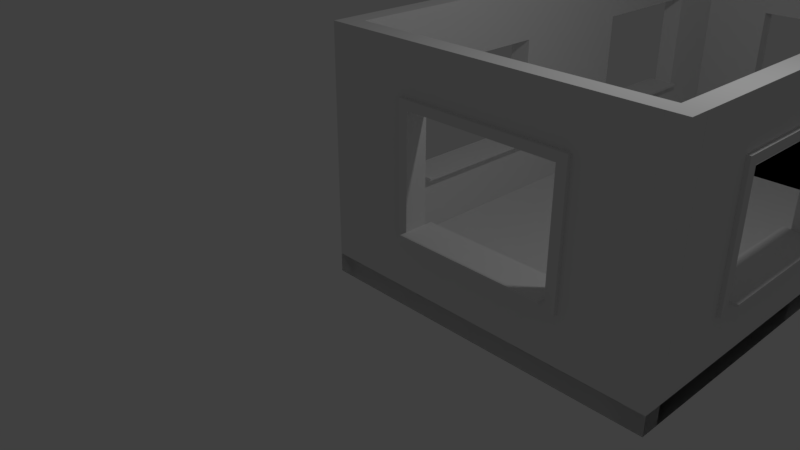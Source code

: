 # Source: Building_Blocks_Test_Room.blend  (saved by Blender 2.79.0; exported with 4.5.12 LTS)
import bpy
from mathutils import Matrix  # noqa: F401  (used for matrix-valued properties, if any)

bpy.ops.wm.read_factory_settings(use_empty=True)
scene = bpy.context.scene
scene.name = 'Scene'

# ---- collections
col_collection_1 = bpy.data.collections.new('Collection 1'); scene.collection.children.link(col_collection_1)

# ---- materials (node trees are filled in below, after node groups)
mat_material_003 = bpy.data.materials.new('Material.003')
mat_material_003.alpha_threshold = 0.0
mat_material_003.use_transparent_shadow = False
mat_material_003.roughness = 0.5
mat_material_003.line_color = (0.0, 0.0, 0.0, 1.0)
mat_material_002 = bpy.data.materials.new('Material.002')
mat_material_002.alpha_threshold = 0.0
mat_material_002.use_transparent_shadow = False
mat_material_002.roughness = 0.5
mat_material_002.line_color = (0.0, 0.0, 0.0, 1.0)
mat_material_001 = bpy.data.materials.new('Material.001')
mat_material_001.alpha_threshold = 0.0
mat_material_001.use_transparent_shadow = False
mat_material_001.roughness = 0.5
mat_material_001.line_color = (0.0, 0.0, 0.0, 1.0)

# ---- material node trees

# ---- world
world_world = bpy.data.worlds.new('World'); scene.world = world_world
world_world.color = (0.05088, 0.05088, 0.05088)
world_world.use_sun_shadow = False
world_world.sun_shadow_jitter_overblur = 0.0
world_world.cycles.sampling_method = 'MANUAL'

# ---- cameras
cam_camera = bpy.data.cameras.new('Camera')
cam_camera.clip_end = 100.0
cam_camera.lens = 35.0
cam_camera.sensor_width = 32.0
cam_camera.sensor_height = 18.0
cam_camera.ortho_scale = 7.314
cam_camera.dof.focus_distance = 0.0
cam_camera.dof.aperture_fstop = 128.0

# ---- lights
light_lamp = bpy.data.lights.new('Lamp', 'POINT')
light_lamp.transmission_factor = 0.0
light_lamp.cutoff_distance = 30.0
light_lamp.energy = 100.0
light_lamp.shadow_buffer_clip_start = 1.001
light_lamp.shadow_soft_size = 0.1
light_lamp.shadow_maximum_resolution = 0.006
light_lamp.use_absolute_resolution = True

# ---- meshes
me_edge_bottom_length = bpy.data.meshes.new('Edge Bottom Length')
me_edge_bottom_length.from_pydata([(0.0, 0.0, 0.0), (0.0, 0.25, 0.0), (0.25, 0.25, 0.0), (0.25, 0.0, 0.0), (0.0, 0.0, 3.0), (0.0, 0.25, 3.0), (0.25, 0.25, 3.0), (0.25, 0.0, 3.0), (0.25, 0.0, 3.0), (0.25, 0.25, 3.0), (0.0, 0.25, 3.0), (0.0, 0.0, 3.0), (0.25, 0.0, 0.0), (0.25, 0.25, 0.0), (0.0, 0.25, 0.0), (0.0, 0.0, 0.0), (-2.144e-14, 7.105e-15, 4.5), (-2.144e-14, 0.25, 4.5), (0.25, 0.25, 4.5), (0.25, 7.105e-15, 4.5), (-2.144e-14, 7.105e-15, 4.5), (-2.144e-14, 0.25, 4.5), (0.25, 0.25, 4.5), (0.25, 7.105e-15, 4.5), (-2.456e-13, 7.105e-15, 8.25), (-2.456e-13, 0.25, 8.25), (0.25, 0.25, 8.25), (0.25, 7.105e-15, 8.25)], [], [(1, 0, 3, 2), (11, 10, 21, 20), (2, 3, 7, 6), (0, 1, 5, 4), (3, 0, 4, 7), (1, 2, 6, 5), (21, 22, 23, 20), (9, 8, 23, 22), (14, 13, 9, 10), (12, 15, 11, 8), (6, 7, 19, 18), (15, 14, 10, 11), (13, 12, 8, 9), (14, 15, 12, 13), (18, 19, 27, 26), (4, 5, 17, 16), (7, 4, 16, 19), (5, 6, 18, 17), (8, 11, 20, 23), (10, 9, 22, 21), (25, 26, 27, 24), (16, 17, 25, 24), (19, 16, 24, 27), (17, 18, 26, 25)])
me_edge_bottom_length.materials.append(mat_material_003)
me_edge_bottom_length.use_remesh_preserve_volume = False
me_edge_bottom_length.use_remesh_preserve_attributes = False
me_edge_bottom_length.use_mirror_vertex_groups = False
me_edge_bottom_length.update()
me_edge_bottom_width = bpy.data.meshes.new('Edge Bottom Width')
me_edge_bottom_width.from_pydata([(0.0, 0.0, 0.0), (0.0, 0.25, 0.0), (0.25, 0.25, 0.0), (0.25, 0.0, 0.0), (0.0, 0.0, 3.0), (0.0, 0.25, 3.0), (0.25, 0.25, 3.0), (0.25, 0.0, 3.0), (0.25, 0.0, 3.0), (0.25, 0.25, 3.0), (0.0, 0.25, 3.0), (0.0, 0.0, 3.0), (0.25, 0.0, 0.0), (0.25, 0.25, 0.0), (0.0, 0.25, 0.0), (0.0, 0.0, 0.0), (-2.144e-14, 7.105e-15, 4.5), (-2.144e-14, 0.25, 4.5), (0.25, 0.25, 4.5), (0.25, 7.105e-15, 4.5), (-2.144e-14, 7.105e-15, 4.5), (-2.144e-14, 0.25, 4.5), (0.25, 0.25, 4.5), (0.25, 7.105e-15, 4.5)], [], [(1, 0, 3, 2), (11, 10, 21, 20), (2, 3, 7, 6), (0, 1, 5, 4), (3, 0, 4, 7), (1, 2, 6, 5), (21, 22, 23, 20), (9, 8, 23, 22), (14, 13, 9, 10), (12, 15, 11, 8), (6, 7, 19, 18), (15, 14, 10, 11), (13, 12, 8, 9), (14, 15, 12, 13), (17, 18, 19, 16), (4, 5, 17, 16), (7, 4, 16, 19), (5, 6, 18, 17), (8, 11, 20, 23), (10, 9, 22, 21)])
me_edge_bottom_width.materials.append(mat_material_003)
me_edge_bottom_width.use_remesh_preserve_volume = False
me_edge_bottom_width.use_remesh_preserve_attributes = False
me_edge_bottom_width.use_mirror_vertex_groups = False
me_edge_bottom_width.update()
me_edge_wall = bpy.data.meshes.new('Edge Wall')
me_edge_wall.from_pydata([(0.0, 0.0, 0.0), (0.0, 0.25, 0.0), (0.25, 0.25, 0.0), (0.25, 0.0, 0.0), (0.0, 0.0, 3.0), (0.0, 0.25, 3.0), (0.25, 0.25, 3.0), (0.25, 0.0, 3.0)], [], [(1, 2, 3, 0), (5, 4, 7, 6), (2, 6, 7, 3), (0, 4, 5, 1), (3, 7, 4, 0), (1, 5, 6, 2)])
me_edge_wall.materials.append(mat_material_003)
me_edge_wall.use_remesh_preserve_volume = False
me_edge_wall.use_remesh_preserve_attributes = False
me_edge_wall.use_mirror_vertex_groups = False
me_edge_wall.update()
me_floor = bpy.data.meshes.new('Floor')
me_floor.from_pydata([(0.0, 0.0, 0.0), (2.0, 0.0, 0.25), (0.0, 2.0, 0.0), (2.0, 2.0, 0.25), (2.0, 2.0, 0.0), (0.0, 2.0, 0.25), (2.0, 0.0, 0.0), (0.0, 0.0, 0.25)], [], [(4, 3, 1, 6), (2, 5, 3, 4), (5, 7, 1, 3), (6, 1, 7, 0), (2, 4, 6, 0), (0, 7, 5, 2)])
me_floor.use_remesh_preserve_volume = False
me_floor.use_remesh_preserve_attributes = False
me_floor.use_mirror_vertex_groups = False
me_floor.update()
me_window = bpy.data.meshes.new('Window')
me_window.from_pydata([(4.0, 3.0, 0.0), (0.0, 0.0, 0.0), (4.0, 0.0, 0.0), (4.0, 1.5, 0.0), (0.0, 3.0, 0.0), (2.0, 3.0, 0.0), (2.0, 0.0, 0.0), (0.0, 1.5, 0.0), (1.0, 3.0, 0.0), (1.0, 3.0, 0.0), (4.0, 2.25, 0.0), (1.0, 0.0, 0.0), (4.0, 0.75, 0.0), (3.0, 3.0, 0.0), (3.0, 0.0, 0.0), (0.0, 0.75, 0.0), (0.0, 2.25, 0.0), (1.0, 1.5, 0.0), (3.0, 1.5, 0.0), (2.0, 2.25, 0.0), (2.0, 0.75, 0.0), (3.0, 0.75, 0.0), (3.0, 2.25, 0.0), (1.0, 2.25, 0.0), (1.0, 0.75, 0.0), (0.0, 3.0, 0.0), (4.0, 2.25, 0.0), (4.0, 3.0, 0.0), (1.0, 0.0, 0.0), (2.0, 0.0, 0.0), (4.0, 0.75, 0.0), (4.0, 1.5, 0.0), (3.0, 3.0, 0.0), (2.0, 3.0, 0.0), (3.0, 0.0, 0.0), (4.0, 0.0, 0.0), (0.0, 0.75, 0.0), (0.0, 0.0, 0.0), (0.0, 2.25, 0.0), (0.0, 1.5, 0.0), (1.0, 1.5, 0.0), (2.0, 2.25, 0.0), (3.0, 1.5, 0.0), (2.0, 0.75, 0.0), (3.0, 0.75, 0.0), (3.0, 2.25, 0.0), (1.0, 2.25, 0.0), (1.0, 0.75, 0.0), (4.0, 0.75, 0.0), (4.0, 1.5, 0.0), (1.0, 0.0, 0.0), (2.0, 0.0, 0.0), (4.0, 2.25, 0.0), (4.0, 3.0, 0.0), (1.0, 3.0, 0.0), (0.0, 3.0, 0.0), (3.0, 3.0, 0.0), (2.0, 3.0, 0.0), (3.0, 0.0, 0.0), (4.0, 0.0, 0.0), (0.0, 0.75, 0.0), (0.0, 0.0, 0.0), (0.0, 2.25, 0.0), (0.0, 1.5, 0.0), (1.0, 1.5, 0.0), (2.0, 2.25, 0.0), (3.0, 1.5, 0.0), (2.0, 0.75, 0.0), (3.0, 0.75, 0.0), (3.0, 2.25, 0.0), (1.0, 2.25, 0.0), (1.0, 0.75, 0.0), (4.0, 0.75, 0.0), (4.0, 1.5, 0.0), (1.0, 0.0, 0.0), (2.0, 0.0, 0.0), (4.0, 2.25, 0.0), (4.0, 3.0, 0.0), (1.0, 3.0, 0.0), (0.0, 3.0, 0.0), (3.0, 3.0, 0.0), (2.0, 3.0, 0.0), (3.0, 0.0, 0.0), (4.0, 0.0, 0.0), (0.0, 0.75, 0.0), (0.0, 0.0, 0.0), (0.0, 2.25, 0.0), (0.0, 1.5, 0.0), (1.0, 1.5, 0.0), (2.0, 2.25, 0.0), (3.0, 1.5, 0.0), (2.0, 0.75, 0.0), (3.0, 0.75, 0.0), (3.0, 2.25, 0.0), (1.0, 2.25, 0.0), (1.0, 0.75, 0.0), (4.0, 0.75, 0.0), (4.0, 1.5, 0.0), (1.0, 0.0, 0.0), (2.0, 0.0, 0.0), (4.0, 2.25, 0.0), (4.0, 3.0, 0.0), (1.0, 3.0, 0.0), (0.0, 3.0, 0.0), (3.0, 3.0, 0.0), (2.0, 3.0, 0.0), (3.0, 0.0, 0.0), (4.0, 0.0, 0.0), (0.0, 0.75, 0.0), (0.0, 0.0, 0.0), (0.0, 2.25, 0.0), (0.0, 1.5, 0.0), (1.0, 1.5, 0.0), (2.0, 2.25, 0.0), (3.0, 1.5, 0.0), (2.0, 0.75, 0.0), (3.0, 0.75, 0.0), (3.0, 2.25, 0.0), (1.0, 2.25, 0.0), (1.0, 0.75, 0.0), (4.0, 0.75, 0.0), (4.0, 1.5, 0.0), (1.0, 0.0, 0.0), (2.0, 0.0, 0.0), (4.0, 2.25, 0.0), (4.0, 3.0, 0.0), (1.0, 3.0, 0.0), (0.0, 3.0, 0.0), (3.0, 3.0, 0.0), (2.0, 3.0, 0.0), (3.0, 0.0, 0.0), (4.0, 0.0, 0.0), (0.0, 0.75, 0.0), (0.0, 0.0, 0.0), (0.0, 2.25, 0.0), (0.0, 1.5, 0.0), (1.0, 1.5, 0.0), (2.0, 2.25, 0.0), (3.0, 1.5, 0.0), (2.0, 0.75, 0.0), (3.0, 0.75, 0.0), (3.0, 2.25, 0.0), (1.0, 2.25, 0.0), (1.0, 0.75, 0.0), (4.0, 0.75, 0.25), (4.0, 1.5, 0.25), (1.0, 0.0, 0.25), (2.0, 0.0, 0.25), (4.0, 2.25, 0.25), (4.0, 3.0, 0.25), (1.0, 3.0, 0.25), (0.0, 3.0, 0.25), (3.0, 3.0, 0.25), (2.0, 3.0, 0.25), (3.0, 0.0, 0.25), (4.0, 0.0, 0.25), (0.0, 0.75, 0.25), (0.0, 0.0, 0.25), (0.0, 2.25, 0.25), (0.0, 1.5, 0.25), (1.0, 1.5, 0.25), (2.0, 2.25, 0.25), (3.0, 1.5, 0.25), (2.0, 0.75, 0.25), (3.0, 0.75, 0.25), (3.0, 2.25, 0.25), (1.0, 2.25, 0.25), (1.0, 0.75, 0.25), (4.0, 2.369, 0.0), (2.0, 2.369, 0.0), (0.0, 2.369, 0.0), (4.0, 2.369, 0.0), (3.0, 2.369, 0.0), (1.0, 2.369, 0.0), (0.0, 2.369, 0.0), (4.0, 2.369, 0.0), (0.0, 2.369, 0.0), (4.0, 2.369, 0.0), (0.0, 2.369, 0.0), (4.0, 2.369, 0.0), (0.0, 2.369, 0.0), (4.0, 2.369, 0.0), (0.0, 2.369, 0.0), (4.0, 2.369, 0.25), (2.0, 2.369, 0.25), (0.0, 2.369, 0.25), (3.0, 2.369, 0.25), (1.0, 2.369, 0.25), (0.0, 0.6274, 0.0), (4.0, 0.6274, 0.0), (2.0, 0.6274, 0.0), (3.0, 0.6274, 0.0), (1.0, 0.6274, 0.0), (0.0, 0.6274, 0.0), (4.0, 0.6274, 0.0), (0.0, 0.6274, 0.0), (4.0, 0.6274, 0.0), (0.0, 0.6274, 0.0), (4.0, 0.6274, 0.0), (0.0, 0.6274, 0.0), (4.0, 0.6274, 0.0), (0.0, 0.6274, 0.0), (4.0, 0.6274, 0.0), (0.0, 0.6274, 0.25), (4.0, 0.6274, 0.25), (2.0, 0.6274, 0.25), (3.0, 0.6274, 0.25), (1.0, 0.6274, 0.25), (3.131, 0.0, 0.0), (3.131, 3.0, 0.0), (3.131, 1.5, 0.0), (3.131, 0.75, 0.0), (3.131, 2.25, 0.0), (3.131, 0.0, 0.0), (3.131, 3.0, 0.0), (3.131, 0.0, 0.0), (3.131, 3.0, 0.0), (3.131, 0.0, 0.0), (3.131, 3.0, 0.0), (3.131, 0.0, 0.0), (3.131, 3.0, 0.0), (3.131, 0.0, 0.0), (3.131, 3.0, 0.0), (3.131, 0.0, 0.25), (3.131, 3.0, 0.25), (3.131, 1.5, 0.25), (3.131, 0.75, 0.25), (3.131, 2.25, 0.25), (3.131, 2.369, 0.25), (3.131, 2.369, 0.0), (3.131, 0.6274, 0.25), (3.131, 0.6274, 0.0), (0.8724, 3.0, 0.0), (0.8724, 1.5, 0.0), (0.8724, 0.0, 0.0), (0.8724, 3.0, 0.0), (0.8724, 2.25, 0.0), (0.8724, 0.75, 0.0), (0.8724, 0.0, 0.0), (0.8724, 3.0, 0.0), (0.8724, 0.0, 0.0), (0.8724, 3.0, 0.0), (0.8724, 0.0, 0.0), (0.8724, 3.0, 0.0), (0.8724, 0.0, 0.0), (0.8724, 3.0, 0.0), (0.8724, 0.0, 0.0), (0.8724, 3.0, 0.25), (0.8724, 1.5, 0.25), (0.8724, 0.0, 0.25), (0.8724, 2.25, 0.25), (0.8724, 0.75, 0.25), (0.8724, 2.369, 0.25), (0.8724, 2.369, 0.0), (0.8724, 0.6274, 0.25), (0.8724, 0.6274, 0.0), (3.131, 1.5, 0.25), (3.0, 1.5, 0.25), (2.0, 0.6274, 0.25), (2.0, 0.75, 0.25), (3.0, 0.75, 0.25), (3.131, 0.75, 0.25), (3.0, 0.6274, 0.25), (3.0, 2.25, 0.25), (2.0, 2.25, 0.25), (3.131, 2.25, 0.25), (1.0, 2.25, 0.25), (1.0, 1.5, 0.25), (1.0, 0.75, 0.25), (1.0, 0.6274, 0.25), (2.0, 2.369, 0.25), (3.0, 2.369, 0.25), (1.0, 2.369, 0.25), (3.131, 2.369, 0.25), (3.131, 0.6274, 0.25), (0.8724, 1.5, 0.25), (0.8724, 2.25, 0.25), (0.8724, 0.75, 0.25), (0.8724, 2.369, 0.25), (0.8724, 0.6274, 0.25), (3.131, 1.5, 0.25), (3.0, 1.5, 0.25), (2.0, 0.6274, 0.25), (2.0, 0.75, 0.25), (3.0, 0.75, 0.25), (3.131, 0.75, 0.25), (3.0, 0.6274, 0.25), (3.0, 2.25, 0.25), (2.0, 2.25, 0.25), (3.131, 2.25, 0.25), (1.0, 2.25, 0.25), (1.0, 1.5, 0.25), (1.0, 0.75, 0.25), (1.0, 0.6274, 0.25), (2.0, 2.369, 0.25), (3.0, 2.369, 0.25), (1.0, 2.369, 0.25), (3.131, 2.369, 0.25), (3.131, 0.6274, 0.25), (0.8724, 1.5, 0.25), (0.8724, 2.25, 0.25), (0.8724, 0.75, 0.25), (0.8724, 2.369, 0.25), (0.8724, 0.6274, 0.25), (3.131, 1.5, 0.25), (3.0, 1.5, 0.25), (2.0, 0.6274, 0.25), (2.0, 0.75, 0.25), (3.0, 0.75, 0.25), (3.131, 0.75, 0.25), (3.0, 0.6274, 0.25), (3.0, 2.25, 0.25), (2.0, 2.25, 0.25), (3.131, 2.25, 0.25), (1.0, 2.25, 0.25), (1.0, 1.5, 0.25), (1.0, 0.75, 0.25), (1.0, 0.6274, 0.25), (2.0, 2.369, 0.25), (3.0, 2.369, 0.25), (1.0, 2.369, 0.25), (3.131, 2.369, 0.25), (3.131, 0.6274, 0.25), (0.8724, 1.5, 0.25), (0.8724, 2.25, 0.25), (0.8724, 0.75, 0.25), (0.8724, 2.369, 0.25), (0.8724, 0.6274, 0.25), (3.131, 1.5, 0.25), (3.0, 1.5, 0.25), (2.0, 0.6274, 0.25), (2.0, 0.75, 0.25), (3.0, 0.75, 0.25), (3.131, 0.75, 0.25), (3.0, 0.6274, 0.25), (3.0, 2.25, 0.25), (2.0, 2.25, 0.25), (3.131, 2.25, 0.25), (1.0, 2.25, 0.25), (1.0, 1.5, 0.25), (1.0, 0.75, 0.25), (1.0, 0.6274, 0.25), (2.0, 2.369, 0.25), (3.0, 2.369, 0.25), (1.0, 2.369, 0.25), (3.131, 2.369, 0.25), (3.131, 0.6274, 0.25), (0.8724, 1.5, 0.25), (0.8724, 2.25, 0.25), (0.8724, 0.75, 0.25), (0.8724, 2.369, 0.25), (0.8724, 0.6274, 0.25), (3.131, 1.5, 0.2991), (3.0, 1.5, 0.2991), (2.0, 0.6274, 0.2991), (2.0, 0.75, 0.2991), (3.0, 0.75, 0.2991), (3.131, 0.75, 0.2991), (3.0, 0.6274, 0.2991), (3.0, 2.25, 0.2991), (2.0, 2.25, 0.2991), (3.131, 2.25, 0.2991), (1.0, 2.25, 0.2991), (1.0, 1.5, 0.2991), (1.0, 0.75, 0.2991), (1.0, 0.6274, 0.2991), (2.0, 2.369, 0.2991), (3.0, 2.369, 0.2991), (1.0, 2.369, 0.2991), (3.131, 2.369, 0.2991), (3.131, 0.6274, 0.2991), (0.8724, 1.5, 0.2991), (0.8724, 2.25, 0.2991), (0.8724, 0.75, 0.2991), (0.8724, 2.369, 0.2991), (0.8724, 0.6274, 0.2991), (2.0, 0.7823, 0.25), (2.0, 0.7823, -1.411e-09), (3.0, 0.7823, -1.411e-09), (3.0, 0.7823, 0.25), (1.0, 0.7823, -1.411e-09), (1.0, 0.7823, 0.25), (3.0, 0.7823, 0.25), (2.0, 0.7823, 0.25), (1.0, 0.7823, 0.25), (1.0, 0.7823, 0.2991), (3.0, 0.7823, 0.2991), (2.0, 0.7823, 0.2991), (3.0, 0.75, 0.3991), (2.0, 0.75, 0.3991), (1.0, 0.75, 0.3991), (3.0, 0.7823, 0.3991), (2.0, 0.7823, 0.3991), (1.0, 0.7823, 0.3991), (3.0, 0.7823, -0.1), (3.0, 0.75, -0.1), (2.0, 0.75, -0.1), (1.0, 0.75, -0.1), (2.0, 0.7823, -0.1), (1.0, 0.7823, -0.1)], [], [(255, 188, 1, 234), (236, 16, 7, 233), (238, 37, 61, 240), (191, 190, 6, 14), (29, 28, 50, 51), (210, 18, 21, 211), (231, 191, 14, 208), (172, 169, 19, 22), (229, 172, 22, 212), (212, 22, 18, 210), (253, 170, 16, 236), (169, 173, 23, 19), (40, 47, 71, 64), (233, 7, 15, 237), (33, 32, 56, 57), (190, 192, 11, 6), (26, 31, 49, 52), (47, 43, 67, 71), (8, 33, 57, 54), (31, 30, 48, 49), (174, 25, 55, 176), (45, 41, 65, 69), (46, 40, 64, 70), (36, 39, 63, 60), (24, 20, 43, 47), (232, 9, 8, 235), (189, 2, 35, 194), (17, 24, 47, 40), (168, 10, 26, 171), (209, 0, 27, 214), (18, 22, 45, 42), (20, 21, 44, 43), (6, 11, 28, 29), (14, 6, 29, 34), (3, 12, 30, 31), (15, 7, 39, 36), (19, 23, 46, 41), (21, 18, 42, 44), (5, 13, 32, 33), (170, 4, 25, 174), (9, 5, 33, 8), (208, 14, 34, 213), (23, 17, 40, 46), (10, 3, 31, 26), (22, 19, 41, 45), (188, 15, 36, 193), (234, 1, 37, 238), (7, 16, 38, 39), (57, 56, 80, 81), (52, 49, 73, 76), (71, 67, 91, 95), (239, 54, 78, 241), (54, 57, 81, 78), (176, 55, 79, 178), (175, 52, 76, 177), (69, 65, 89, 93), (70, 64, 88, 94), (60, 63, 87, 84), (51, 50, 74, 75), (58, 51, 75, 82), (42, 45, 69, 66), (213, 34, 58, 215), (43, 44, 68, 67), (194, 35, 59, 196), (193, 36, 60, 195), (171, 26, 52, 175), (214, 27, 53, 216), (41, 46, 70, 65), (39, 38, 62, 63), (44, 42, 66, 68), (34, 29, 51, 58), (235, 8, 54, 239), (92, 90, 114, 116), (87, 86, 110, 111), (89, 94, 118, 113), (218, 77, 101, 220), (197, 84, 108, 199), (198, 83, 107, 200), (91, 92, 116, 115), (217, 82, 106, 219), (90, 93, 117, 114), (242, 85, 109, 244), (88, 95, 119, 112), (81, 80, 104, 105), (64, 71, 95, 88), (240, 61, 85, 242), (66, 69, 93, 90), (215, 58, 82, 217), (67, 68, 92, 91), (196, 59, 83, 198), (195, 60, 84, 197), (216, 53, 77, 218), (65, 70, 94, 89), (63, 62, 86, 87), (68, 66, 90, 92), (49, 48, 72, 73), (112, 119, 143, 136), (105, 104, 128, 129), (100, 97, 121, 124), (119, 115, 139, 143), (243, 102, 126, 245), (102, 105, 129, 126), (180, 103, 127, 182), (179, 100, 124, 181), (117, 113, 137, 141), (118, 112, 136, 142), (108, 111, 135, 132), (99, 98, 122, 123), (73, 72, 96, 97), (82, 75, 99, 106), (75, 74, 98, 99), (84, 87, 111, 108), (94, 88, 112, 118), (93, 89, 113, 117), (177, 76, 100, 179), (178, 79, 103, 180), (78, 81, 105, 102), (241, 78, 102, 243), (95, 91, 115, 119), (76, 73, 97, 100), (121, 145, 144, 120), (140, 164, 162, 138), (135, 159, 158, 134), (137, 161, 166, 142), (222, 224, 149, 125), (201, 203, 156, 132), (202, 204, 155, 131), (377, 398, 399, 380), (221, 223, 154, 130), (138, 162, 165, 141), (246, 249, 157, 133), (136, 160, 167, 143), (244, 109, 133, 246), (114, 117, 141, 138), (219, 106, 130, 221), (115, 116, 140, 139), (200, 107, 131, 202), (199, 108, 132, 201), (220, 101, 125, 222), (113, 118, 142, 137), (111, 110, 134, 135), (116, 114, 138, 140), (97, 96, 120, 121), (106, 99, 123, 130), (230, 206, 262, 274), (206, 154, 147, 205), (250, 248, 159, 158), (254, 249, 157, 203), (230, 223, 154, 206), (186, 228, 273, 271), (163, 164, 260, 259), (251, 248, 275, 277), (252, 250, 158, 185), (226, 230, 274, 261), (248, 251, 156, 159), (205, 147, 146, 207), (130, 154, 147, 123), (123, 147, 146, 122), (132, 156, 159, 135), (142, 166, 160, 136), (141, 165, 161, 137), (181, 183, 148, 124), (182, 185, 151, 127), (126, 150, 153, 129), (245, 247, 150, 126), (355, 389, 388, 356), (124, 148, 145, 121), (129, 153, 152, 128), (134, 158, 185, 182), (125, 149, 183, 181), (153, 184, 187, 150), (247, 252, 185, 151), (224, 228, 186, 152), (152, 186, 184, 153), (86, 178, 180, 110), (77, 177, 179, 101), (101, 179, 181, 125), (110, 180, 182, 134), (27, 171, 175, 53), (53, 175, 177, 77), (62, 176, 178, 86), (16, 170, 174, 38), (0, 168, 171, 27), (38, 174, 176, 62), (5, 9, 173, 169), (232, 4, 170, 253), (209, 13, 172, 229), (13, 5, 169, 172), (162, 165, 263, 257), (205, 207, 269, 258), (251, 254, 203, 156), (160, 167, 268, 267), (109, 199, 201, 133), (96, 200, 202, 120), (120, 144, 204, 202), (133, 157, 203, 201), (61, 195, 197, 85), (48, 196, 198, 72), (72, 198, 200, 96), (85, 197, 199, 109), (37, 193, 195, 61), (30, 194, 196, 48), (1, 188, 193, 37), (12, 189, 194, 30), (20, 24, 192, 190), (211, 21, 191, 231), (21, 20, 190, 191), (237, 15, 188, 255), (12, 211, 231, 189), (144, 204, 230, 226), (0, 209, 229, 168), (149, 183, 228, 224), (148, 145, 225, 227), (183, 148, 227, 228), (204, 155, 223, 230), (145, 144, 226, 225), (104, 220, 222, 128), (107, 219, 221, 131), (131, 155, 223, 221), (128, 152, 224, 222), (56, 216, 218, 80), (59, 215, 217, 83), (83, 217, 219, 107), (80, 218, 220, 104), (32, 214, 216, 56), (35, 213, 215, 59), (2, 208, 213, 35), (13, 209, 214, 32), (10, 212, 210, 3), (168, 229, 212, 10), (189, 231, 208, 2), (3, 210, 211, 12), (24, 237, 255, 192), (225, 226, 261, 256), (9, 232, 253, 173), (150, 187, 252, 247), (127, 151, 247, 245), (252, 187, 272, 278), (187, 184, 270, 272), (207, 146, 249, 254), (167, 163, 259, 268), (98, 244, 246, 122), (122, 146, 249, 246), (79, 241, 243, 103), (103, 243, 245, 127), (50, 240, 242, 74), (74, 242, 244, 98), (25, 235, 239, 55), (55, 239, 241, 79), (11, 234, 238, 28), (4, 232, 235, 25), (17, 233, 237, 24), (173, 253, 236, 23), (28, 238, 240, 50), (23, 236, 233, 17), (192, 255, 234, 11), (271, 273, 297, 295), (273, 265, 289, 297), (266, 267, 291, 290), (279, 277, 301, 303), (272, 270, 294, 296), (259, 260, 284, 283), (265, 256, 280, 289), (264, 266, 290, 288), (269, 279, 303, 293), (261, 274, 298, 285), (257, 263, 287, 281), (278, 272, 296, 302), (207, 254, 279, 269), (250, 252, 278, 276), (184, 186, 271, 270), (161, 166, 266, 264), (164, 162, 257, 260), (206, 205, 258, 262), (227, 225, 256, 265), (248, 250, 276, 275), (254, 251, 277, 279), (166, 160, 267, 266), (228, 227, 265, 273), (165, 161, 264, 263), (293, 303, 327, 317), (285, 298, 322, 309), (281, 287, 311, 305), (302, 296, 320, 326), (286, 282, 306, 310), (298, 286, 310, 322), (287, 288, 312, 311), (299, 300, 324, 323), (282, 293, 317, 306), (291, 292, 316, 315), (300, 302, 326, 324), (294, 295, 319, 318), (277, 275, 299, 301), (268, 259, 283, 292), (256, 261, 285, 280), (260, 257, 281, 284), (270, 271, 295, 294), (276, 278, 302, 300), (267, 268, 292, 291), (258, 269, 293, 282), (275, 276, 300, 299), (263, 264, 288, 287), (274, 262, 286, 298), (262, 258, 282, 286), (325, 323, 347, 349), (319, 321, 345, 343), (321, 313, 337, 345), (314, 315, 339, 338), (327, 325, 349, 351), (320, 318, 342, 344), (307, 308, 332, 331), (313, 304, 328, 337), (312, 314, 338, 336), (317, 327, 351, 341), (309, 322, 346, 333), (305, 311, 335, 329), (288, 290, 314, 312), (289, 280, 304, 313), (283, 284, 308, 307), (296, 294, 318, 320), (303, 301, 325, 327), (290, 291, 315, 314), (297, 289, 313, 321), (295, 297, 321, 319), (301, 299, 323, 325), (292, 283, 307, 316), (280, 285, 309, 304), (284, 281, 305, 308), (336, 338, 362, 360), (341, 351, 375, 365), (333, 346, 370, 357), (329, 335, 359, 353), (350, 344, 368, 374), (334, 330, 354, 358), (346, 334, 358, 370), (335, 336, 360, 359), (347, 348, 372, 371), (330, 341, 365, 354), (339, 340, 364, 363), (348, 350, 374, 372), (316, 307, 331, 340), (304, 309, 333, 328), (308, 305, 329, 332), (318, 319, 343, 342), (324, 326, 350, 348), (315, 316, 340, 339), (306, 317, 341, 330), (323, 324, 348, 347), (311, 312, 336, 335), (322, 310, 334, 346), (310, 306, 330, 334), (326, 320, 344, 350), (352, 357, 356, 353), (367, 359, 360, 366), (369, 361, 359, 367), (361, 352, 353, 359), (366, 360, 362, 368), (355, 354, 365, 364), (357, 370, 358, 356), (356, 358, 354, 355), (364, 365, 375, 373), (363, 364, 373, 371), (368, 362, 372, 374), (362, 363, 371, 372), (337, 328, 352, 361), (331, 383, 384, 340), (344, 342, 366, 368), (351, 349, 373, 375), (338, 339, 363, 362), (345, 337, 361, 369), (343, 345, 369, 367), (349, 347, 371, 373), (140, 378, 379, 164), (328, 333, 357, 352), (332, 329, 353, 356), (342, 343, 367, 366), (377, 376, 379, 378), (380, 381, 376, 377), (383, 382, 386, 387), (384, 383, 387, 385), (356, 386, 382, 332), (163, 376, 381, 167), (143, 397, 396, 139), (332, 382, 383, 331), (164, 379, 376, 163), (387, 392, 393, 385), (340, 384, 385, 364), (167, 381, 380, 143), (390, 393, 392, 389), (389, 392, 391, 388), (364, 390, 389, 355), (356, 388, 391, 386), (386, 391, 392, 387), (385, 393, 390, 364), (397, 399, 398, 396), (396, 398, 394, 395), (139, 396, 395, 140), (140, 395, 394, 378), (380, 399, 397, 143), (378, 394, 398, 377)])
me_window.materials.append(mat_material_002)
me_window.use_remesh_preserve_volume = False
me_window.use_remesh_preserve_attributes = False
me_window.use_mirror_vertex_groups = False
me_window.update()
me_door = bpy.data.meshes.new('Door')
me_door.from_pydata([(-3.577e-08, 1.0, 3.577e-08), (2.0, 2.0, 3.577e-08), (2.0, 1.0, 3.577e-08), (-3.577e-08, 1.0, 3.577e-08), (2.0, 1.0, 3.577e-08), (2.0, 2.0, 3.577e-08), (-3.577e-08, 2.0, 3.577e-08), (-3.577e-08, 4.0, 3.577e-08), (3.0, 4.0, 3.577e-08), (3.0, 0.0, 3.577e-08), (-3.577e-08, 0.0, 3.577e-08), (-3.577e-08, 2.0, 3.577e-08), (-3.577e-08, 4.0, 3.577e-08), (3.0, 4.0, 3.577e-08), (3.0, 0.0, 3.577e-08), (-3.577e-08, 0.0, 3.577e-08), (2.0, 2.0, 0.25), (2.0, 1.0, 0.25), (-3.577e-08, 1.0, 0.25), (-3.577e-08, 2.0, 0.25), (-3.577e-08, 4.0, 0.25), (3.0, 4.0, 0.25), (3.0, 0.0, 0.25), (-3.577e-08, 0.0, 0.25)], [], [(10, 0, 4, 5, 6, 7, 8, 9), (1, 2, 17, 16), (9, 8, 13, 14), (7, 6, 11, 12), (5, 4, 2, 1), (10, 9, 14, 15), (8, 7, 12, 13), (6, 5, 1, 11), (4, 0, 3, 2), (0, 10, 15, 3), (23, 22, 21, 20, 19, 16, 17, 18), (15, 14, 22, 23), (13, 12, 20, 21), (2, 3, 18, 17), (3, 15, 23, 18), (11, 1, 16, 19), (14, 13, 21, 22), (12, 11, 19, 20)])
me_door.materials.append(mat_material_001)
me_door.use_remesh_preserve_volume = False
me_door.use_remesh_preserve_attributes = False
me_door.use_mirror_vertex_groups = False
me_door.update()
me_cube_001 = bpy.data.meshes.new('Cube.001')
me_cube_001.from_pydata([(0.0, 0.0, 0.0), (2.0, 0.0, 0.25), (0.0, 2.0, 0.0), (2.0, 2.0, 0.25), (2.0, 2.0, 0.0), (0.0, 2.0, 0.25), (2.0, 0.0, 0.0), (0.0, 0.0, 0.25)], [], [(4, 3, 1, 6), (2, 5, 3, 4), (5, 7, 1, 3), (6, 1, 7, 0), (2, 4, 6, 0), (0, 7, 5, 2)])
me_cube_001.use_remesh_preserve_volume = False
me_cube_001.use_remesh_preserve_attributes = False
me_cube_001.use_mirror_vertex_groups = False
me_cube_001.update()

# ---- objects
ob_room_test = bpy.data.objects.new('Room Test', None)
ob_sm_corner_piece_0_25x0_25x3_007 = bpy.data.objects.new('SM_Corner_Piece_0.25x0.25x3.007', me_edge_bottom_length)
ob_sm_corner_piece_0_25x0_25x3_006 = bpy.data.objects.new('SM_Corner_Piece_0.25x0.25x3.006', me_edge_bottom_length)
ob_sm_corner_piece_0_25x0_25x3_005 = bpy.data.objects.new('SM_Corner_Piece_0.25x0.25x3.005', me_edge_bottom_width)
ob_sm_corner_piece_0_25x0_25x3_004 = bpy.data.objects.new('SM_Corner_Piece_0.25x0.25x3.004', me_edge_bottom_width)
ob_sm_corner_piece_0_25x0_25x3_003 = bpy.data.objects.new('SM_Corner_Piece_0.25x0.25x3.003', me_edge_wall)
ob_sm_corner_piece_0_25x0_25x3_002 = bpy.data.objects.new('SM_Corner_Piece_0.25x0.25x3.002', me_edge_wall)
ob_sm_corner_piece_0_25x0_25x3_001 = bpy.data.objects.new('SM_Corner_Piece_0.25x0.25x3.001', me_edge_wall)
ob_sm_square_2x2x0_007 = bpy.data.objects.new('SM_Square_2x2x0.007', me_floor)
ob_sm_square_2x2x0_006 = bpy.data.objects.new('SM_Square_2x2x0.006', me_floor)
ob_sm_square_2x2x0_005 = bpy.data.objects.new('SM_Square_2x2x0.005', me_floor)
ob_sm_square_2x2x0_004 = bpy.data.objects.new('SM_Square_2x2x0.004', me_floor)
ob_sm_square_2x2x0_003 = bpy.data.objects.new('SM_Square_2x2x0.003', me_floor)
ob_sm_square_2x2x0_002 = bpy.data.objects.new('SM_Square_2x2x0.002', me_floor)
ob_sm_square_2x2x0_001 = bpy.data.objects.new('SM_Square_2x2x0.001', me_floor)
ob_sm_square_2x2x0_000 = bpy.data.objects.new('SM_Square_2x2x0.000', me_floor)
ob_sm_window_detail_4x3x0_003 = bpy.data.objects.new('SM_Window_Detail_4x3x0.003', me_window)
ob_sm_window_detail_4x3x0_002 = bpy.data.objects.new('SM_Window_Detail_4x3x0.002', me_window)
ob_sm_window_detail_4x3x0_001 = bpy.data.objects.new('SM_Window_Detail_4x3x0.001', me_window)
ob_sm_window_detail_4x3x0_000 = bpy.data.objects.new('SM_Window_Detail_4x3x0.000', me_window)
ob_sm_window_detail_4x3x0_25 = bpy.data.objects.new('SM_Window_Detail_4x3x0.25', me_window)
ob_sm_wall_door_3x4x0_25 = bpy.data.objects.new('SM_Wall_Door_3x4x0.25', me_door)
ob_sm_square_2x2x0_25 = bpy.data.objects.new('SM_Square_2x2x0.25', me_cube_001)
ob_sm_corner_piece_0_25x0_25x3 = bpy.data.objects.new('SM_Corner_Piece_0.25x0.25x3', me_edge_wall)
ob_lamp = bpy.data.objects.new('Lamp', light_lamp)
ob_camera = bpy.data.objects.new('Camera', cam_camera)

# ---- transforms, parenting, visibility, modifiers, constraints
ob_room_test.location = (0.0, 0.0, 0.0)
ob_room_test.empty_image_offset = (0.0, 0.0)
ob_room_test.lineart.crease_threshold = 0.0
ob_sm_corner_piece_0_25x0_25x3_007.parent = ob_room_test
ob_sm_corner_piece_0_25x0_25x3_007.location = (4.25, -0.25, -0.25)
ob_sm_corner_piece_0_25x0_25x3_007.rotation_euler = (1.571, -8.146e-07, 9.425)
ob_sm_corner_piece_0_25x0_25x3_007.lock_rotations_4d = False
ob_sm_corner_piece_0_25x0_25x3_007.empty_display_type = 'ARROWS'
ob_sm_corner_piece_0_25x0_25x3_007.lineart.crease_threshold = 0.0
ob_sm_corner_piece_0_25x0_25x3_006.parent = ob_room_test
ob_sm_corner_piece_0_25x0_25x3_006.location = (0.0, -0.25, -0.25)
ob_sm_corner_piece_0_25x0_25x3_006.rotation_euler = (1.571, -8.146e-07, 9.425)
ob_sm_corner_piece_0_25x0_25x3_006.lock_rotations_4d = False
ob_sm_corner_piece_0_25x0_25x3_006.empty_display_type = 'ARROWS'
ob_sm_corner_piece_0_25x0_25x3_006.lineart.crease_threshold = 0.0
ob_sm_corner_piece_0_25x0_25x3_005.parent = ob_room_test
ob_sm_corner_piece_0_25x0_25x3_005.location = (-0.25, -0.25, -0.25)
ob_sm_corner_piece_0_25x0_25x3_005.rotation_euler = (1.571, -8.146e-07, 7.854)
ob_sm_corner_piece_0_25x0_25x3_005.lock_rotations_4d = False
ob_sm_corner_piece_0_25x0_25x3_005.empty_display_type = 'ARROWS'
ob_sm_corner_piece_0_25x0_25x3_005.lineart.crease_threshold = 0.0
ob_sm_corner_piece_0_25x0_25x3_004.parent = ob_room_test
ob_sm_corner_piece_0_25x0_25x3_004.location = (-0.25, 8.0, -0.25)
ob_sm_corner_piece_0_25x0_25x3_004.rotation_euler = (1.571, -8.146e-07, 7.854)
ob_sm_corner_piece_0_25x0_25x3_004.lock_rotations_4d = False
ob_sm_corner_piece_0_25x0_25x3_004.empty_display_type = 'ARROWS'
ob_sm_corner_piece_0_25x0_25x3_004.lineart.crease_threshold = 0.0
ob_sm_corner_piece_0_25x0_25x3_003.parent = ob_room_test
ob_sm_corner_piece_0_25x0_25x3_003.location = (0.0, 8.0, 0.0)
ob_sm_corner_piece_0_25x0_25x3_003.rotation_euler = (0.0, -0.0, 7.854)
ob_sm_corner_piece_0_25x0_25x3_003.lock_rotations_4d = False
ob_sm_corner_piece_0_25x0_25x3_003.empty_display_type = 'ARROWS'
ob_sm_corner_piece_0_25x0_25x3_003.lineart.crease_threshold = 0.0
ob_sm_corner_piece_0_25x0_25x3_002.parent = ob_room_test
ob_sm_corner_piece_0_25x0_25x3_002.location = (4.0, 8.0, 0.0)
ob_sm_corner_piece_0_25x0_25x3_002.rotation_euler = (0.0, -0.0, 6.283)
ob_sm_corner_piece_0_25x0_25x3_002.lock_rotations_4d = False
ob_sm_corner_piece_0_25x0_25x3_002.empty_display_type = 'ARROWS'
ob_sm_corner_piece_0_25x0_25x3_002.lineart.crease_threshold = 0.0
ob_sm_corner_piece_0_25x0_25x3_001.parent = ob_room_test
ob_sm_corner_piece_0_25x0_25x3_001.location = (4.0, 0.0, 0.0)
ob_sm_corner_piece_0_25x0_25x3_001.rotation_euler = (0.0, 0.0, 4.712)
ob_sm_corner_piece_0_25x0_25x3_001.lock_rotations_4d = False
ob_sm_corner_piece_0_25x0_25x3_001.empty_display_type = 'ARROWS'
ob_sm_corner_piece_0_25x0_25x3_001.lineart.crease_threshold = 0.0
ob_sm_square_2x2x0_007.parent = ob_room_test
ob_sm_square_2x2x0_007.location = (2.0, 0.0, -0.25)
ob_sm_square_2x2x0_007.lineart.crease_threshold = 0.0
ob_sm_square_2x2x0_006.parent = ob_room_test
ob_sm_square_2x2x0_006.location = (0.0, 0.0, -0.25)
ob_sm_square_2x2x0_006.lineart.crease_threshold = 0.0
ob_sm_square_2x2x0_005.parent = ob_room_test
ob_sm_square_2x2x0_005.location = (0.0, 2.0, -0.25)
ob_sm_square_2x2x0_005.lineart.crease_threshold = 0.0
ob_sm_square_2x2x0_004.parent = ob_room_test
ob_sm_square_2x2x0_004.location = (2.0, 2.0, -0.25)
ob_sm_square_2x2x0_004.lineart.crease_threshold = 0.0
ob_sm_square_2x2x0_003.parent = ob_room_test
ob_sm_square_2x2x0_003.location = (2.0, 4.0, -0.25)
ob_sm_square_2x2x0_003.lineart.crease_threshold = 0.0
ob_sm_square_2x2x0_002.parent = ob_room_test
ob_sm_square_2x2x0_002.location = (0.0, 4.0, -0.25)
ob_sm_square_2x2x0_002.lineart.crease_threshold = 0.0
ob_sm_square_2x2x0_001.parent = ob_room_test
ob_sm_square_2x2x0_001.location = (0.0, 6.0, -0.25)
ob_sm_square_2x2x0_001.lineart.crease_threshold = 0.0
ob_sm_square_2x2x0_000.parent = ob_room_test
ob_sm_square_2x2x0_000.location = (2.0, 6.0, -0.25)
ob_sm_square_2x2x0_000.lineart.crease_threshold = 0.0
ob_sm_window_detail_4x3x0_003.parent = ob_room_test
ob_sm_window_detail_4x3x0_003.location = (4.0, 0.0, 0.0)
ob_sm_window_detail_4x3x0_003.rotation_euler = (1.571, -0.0, 7.854)
ob_sm_window_detail_4x3x0_003.lock_rotations_4d = False
ob_sm_window_detail_4x3x0_003.empty_display_type = 'ARROWS'
ob_sm_window_detail_4x3x0_003.lineart.crease_threshold = 0.0
ob_sm_window_detail_4x3x0_002.parent = ob_room_test
ob_sm_window_detail_4x3x0_002.location = (4.0, 4.0, 0.0)
ob_sm_window_detail_4x3x0_002.rotation_euler = (1.571, -0.0, 7.854)
ob_sm_window_detail_4x3x0_002.lock_rotations_4d = False
ob_sm_window_detail_4x3x0_002.empty_display_type = 'ARROWS'
ob_sm_window_detail_4x3x0_002.lineart.crease_threshold = 0.0
ob_sm_window_detail_4x3x0_001.parent = ob_room_test
ob_sm_window_detail_4x3x0_001.location = (0.0, 4.0, 0.0)
ob_sm_window_detail_4x3x0_001.rotation_euler = (1.571, -0.0, 4.712)
ob_sm_window_detail_4x3x0_001.lock_rotations_4d = False
ob_sm_window_detail_4x3x0_001.empty_display_type = 'ARROWS'
ob_sm_window_detail_4x3x0_001.lineart.crease_threshold = 0.0
ob_sm_window_detail_4x3x0_000.parent = ob_room_test
ob_sm_window_detail_4x3x0_000.location = (0.0, 8.0, 0.0)
ob_sm_window_detail_4x3x0_000.rotation_euler = (1.571, -0.0, 4.712)
ob_sm_window_detail_4x3x0_000.lock_rotations_4d = False
ob_sm_window_detail_4x3x0_000.empty_display_type = 'ARROWS'
ob_sm_window_detail_4x3x0_000.lineart.crease_threshold = 0.0
ob_sm_window_detail_4x3x0_25.parent = ob_room_test
ob_sm_window_detail_4x3x0_25.location = (0.0, 0.0, 0.0)
ob_sm_window_detail_4x3x0_25.rotation_euler = (1.571, -0.0, 0.0)
ob_sm_window_detail_4x3x0_25.lock_rotations_4d = False
ob_sm_window_detail_4x3x0_25.empty_display_type = 'ARROWS'
ob_sm_window_detail_4x3x0_25.lineart.crease_threshold = 0.0
ob_sm_wall_door_3x4x0_25.parent = ob_room_test
ob_sm_wall_door_3x4x0_25.location = (0.0, 8.0, 3.944e-31)
ob_sm_wall_door_3x4x0_25.rotation_euler = (4.712, 4.712, 0.0)
ob_sm_wall_door_3x4x0_25.lock_rotations_4d = False
ob_sm_wall_door_3x4x0_25.empty_display_type = 'ARROWS'
ob_sm_wall_door_3x4x0_25.lineart.crease_threshold = 0.0
ob_sm_square_2x2x0_25.parent = ob_room_test
ob_sm_square_2x2x0_25.location = (2.0, 6.0, -0.25)
ob_sm_square_2x2x0_25.lineart.crease_threshold = 0.0
ob_sm_corner_piece_0_25x0_25x3.parent = ob_room_test
ob_sm_corner_piece_0_25x0_25x3.location = (0.0, 0.0, 0.0)
ob_sm_corner_piece_0_25x0_25x3.rotation_euler = (0.0, -0.0, 3.142)
ob_sm_corner_piece_0_25x0_25x3.lock_rotations_4d = False
ob_sm_corner_piece_0_25x0_25x3.empty_display_type = 'ARROWS'
ob_sm_corner_piece_0_25x0_25x3.lineart.crease_threshold = 0.0
ob_lamp.location = (4.076, 1.005, 5.904)
ob_lamp.rotation_euler = (0.6503, 0.05522, 1.866)
ob_lamp.lock_rotations_4d = False
ob_lamp.empty_display_type = 'ARROWS'
ob_lamp.color = (0.0, 0.0, 0.0, 0.0)
ob_lamp.lineart.crease_threshold = 0.0
ob_camera.location = (7.481, -6.508, 5.344)
ob_camera.rotation_euler = (1.109, 0.0, 0.8149)
ob_camera.lock_rotations_4d = False
ob_camera.empty_display_type = 'ARROWS'
ob_camera.color = (0.0, 0.0, 0.0, 0.0)
ob_camera.display_type = 'WIRE'
ob_camera.lineart.crease_threshold = 0.0

# ---- collection membership
col_collection_1.objects.link(ob_room_test)
col_collection_1.objects.link(ob_sm_corner_piece_0_25x0_25x3_007)
col_collection_1.objects.link(ob_sm_corner_piece_0_25x0_25x3_006)
col_collection_1.objects.link(ob_sm_corner_piece_0_25x0_25x3_005)
col_collection_1.objects.link(ob_sm_corner_piece_0_25x0_25x3_004)
col_collection_1.objects.link(ob_sm_corner_piece_0_25x0_25x3_003)
col_collection_1.objects.link(ob_sm_corner_piece_0_25x0_25x3_002)
col_collection_1.objects.link(ob_sm_corner_piece_0_25x0_25x3_001)
col_collection_1.objects.link(ob_sm_square_2x2x0_007)
col_collection_1.objects.link(ob_sm_square_2x2x0_006)
col_collection_1.objects.link(ob_sm_square_2x2x0_005)
col_collection_1.objects.link(ob_sm_square_2x2x0_004)
col_collection_1.objects.link(ob_sm_square_2x2x0_003)
col_collection_1.objects.link(ob_sm_square_2x2x0_002)
col_collection_1.objects.link(ob_sm_square_2x2x0_001)
col_collection_1.objects.link(ob_sm_square_2x2x0_000)
col_collection_1.objects.link(ob_sm_window_detail_4x3x0_003)
col_collection_1.objects.link(ob_sm_window_detail_4x3x0_002)
col_collection_1.objects.link(ob_sm_window_detail_4x3x0_001)
col_collection_1.objects.link(ob_sm_window_detail_4x3x0_000)
col_collection_1.objects.link(ob_sm_window_detail_4x3x0_25)
col_collection_1.objects.link(ob_sm_wall_door_3x4x0_25)
col_collection_1.objects.link(ob_sm_square_2x2x0_25)
col_collection_1.objects.link(ob_sm_corner_piece_0_25x0_25x3)
col_collection_1.objects.link(ob_lamp)
col_collection_1.objects.link(ob_camera)

# ---- scene / render settings (as saved in the file)
scene.camera = ob_camera
scene.frame_start = 1; scene.frame_end = 250; scene.frame_set(5)
scene.render.engine = 'BLENDER_EEVEE_NEXT'
scene.render.resolution_percentage = 50
scene.render.dither_intensity = 0.0
scene.cycles.use_denoising = False
scene.cycles.samples = 128
scene.cycles.sampling_pattern = 'TABULATED_SOBOL'
scene.cycles.use_adaptive_sampling = False
scene.cycles.use_light_tree = False
scene.cycles.blur_glossy = 0.0
scene.cycles.sample_clamp_indirect = 0.0
scene.view_settings.view_transform = 'Standard'
bpy.context.view_layer.update()

